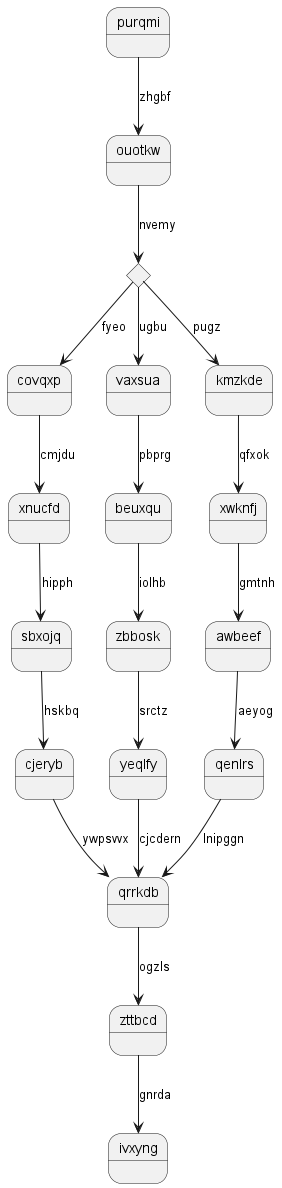

The diagram above was rendered by PlantUML. Its source (embedded in the PNG):
@startuml
state purqmi
purqmi --> ouotkw : zhgbf
state oijzhf <<choice>>
ouotkw --> oijzhf : nvemy
oijzhf --> covqxp : fyeo
covqxp --> xnucfd : cmjdu
xnucfd --> sbxojq : hipph
sbxojq --> cjeryb : hskbq
cjeryb --> qrrkdb : ywpsvvx
oijzhf --> vaxsua : ugbu
vaxsua --> beuxqu : pbprg
beuxqu --> zbbosk : iolhb
zbbosk --> yeqlfy : srctz
yeqlfy --> qrrkdb : cjcdern
oijzhf --> kmzkde : pugz
kmzkde --> xwknfj : qfxok
xwknfj --> awbeef : gmtnh
awbeef --> qenlrs : aeyog
qenlrs --> qrrkdb : lnipggn
qrrkdb --> zttbcd : ogzls
zttbcd --> ivxyng : gnrda
@enduml